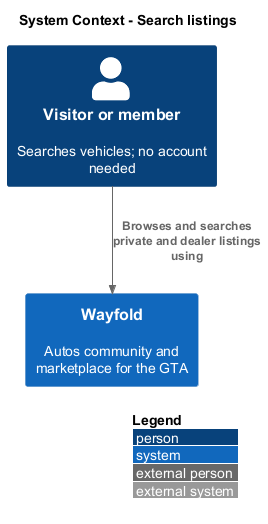

The diagram above was rendered by PlantUML. Its source (embedded in the PNG):
@startuml
!include <C4/C4_Context>
LAYOUT_WITH_LEGEND()
title System Context - Search listings
Person(visitor, "Visitor or member", "Searches vehicles; no account needed")
System(wayfold, "Wayfold", "Autos community and marketplace for the GTA")
Rel(visitor, wayfold, "Browses and searches private and dealer listings using")
@enduml